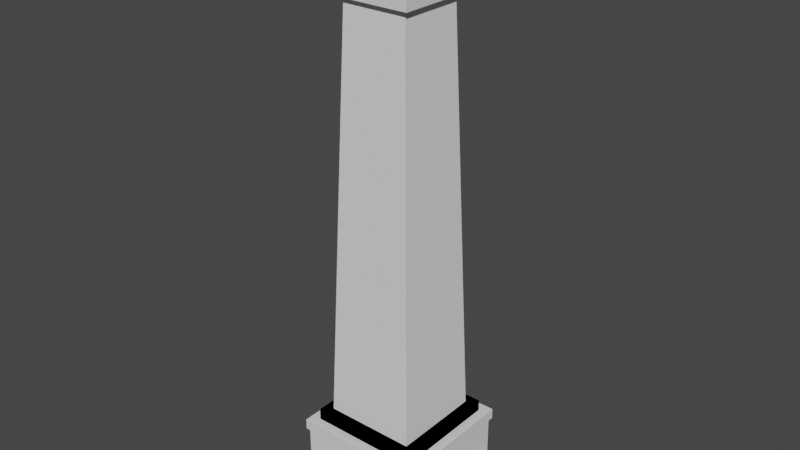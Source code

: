 # Source: Shrine.blend  (saved by Blender 2.93.21; exported with 4.5.12 LTS)
import bpy
from mathutils import Matrix  # noqa: F401  (used for matrix-valued properties, if any)

bpy.ops.wm.read_factory_settings(use_empty=True)
scene = bpy.context.scene
scene.name = 'Scene'

# ---- collections
col_collection = bpy.data.collections.new('Collection'); scene.collection.children.link(col_collection)

# ---- materials (node trees are filled in below, after node groups)
mat_material = bpy.data.materials.new('Material')
mat_material.alpha_threshold = 0.0
mat_material.use_transparent_shadow = False
mat_material.line_color = (0.0, 0.0, 0.0, 1.0)
mat_material_001 = bpy.data.materials.new('Material.001')
mat_material_001.alpha_threshold = 0.0
mat_material_001.use_transparent_shadow = False
mat_material_001.line_color = (0.0, 0.0, 0.0, 1.0)

# ---- material node trees
mat_material.use_nodes = True; mat_material.node_tree.nodes.clear()
_N = mat_material.node_tree.nodes; _L = mat_material.node_tree.links
n0 = _N.new('ShaderNodeOutputMaterial'); n0.name = 'Material Output'; n0.location = (300, 300)
n1 = _N.new('ShaderNodeBsdfPrincipled'); n1.name = 'Principled BSDF'; n1.location = (10, 300)
n1.distribution = 'GGX'
n1.subsurface_method = 'BURLEY'
n1.inputs[2].default_value = 0.4
n1.inputs[3].default_value = 1.45
n1.inputs[27].default_value = (0.0, 0.0, 0.0, 1.0)
n1.inputs[28].default_value = 1.0
_L.new(n1.outputs[0], n0.inputs[0])
n0.is_active_output = True
mat_material_001.use_nodes = True; mat_material_001.node_tree.nodes.clear()
_N = mat_material_001.node_tree.nodes; _L = mat_material_001.node_tree.links
n0 = _N.new('ShaderNodeOutputMaterial'); n0.name = 'Material Output'; n0.location = (300, 300)
n1 = _N.new('ShaderNodeBsdfPrincipled'); n1.name = 'Principled BSDF'; n1.location = (10, 300)
n1.distribution = 'GGX'
n1.subsurface_method = 'BURLEY'
n1.inputs[2].default_value = 0.4
n1.inputs[3].default_value = 1.45
n1.inputs[27].default_value = (0.0, 0.0, 0.0, 1.0)
n1.inputs[28].default_value = 1.0
_L.new(n1.outputs[0], n0.inputs[0])
n0.is_active_output = True

# ---- world
world_world = bpy.data.worlds.new('World'); scene.world = world_world
world_world.use_nodes = True; world_world.node_tree.nodes.clear()
_N = world_world.node_tree.nodes; _L = world_world.node_tree.links
n0 = _N.new('ShaderNodeOutputWorld'); n0.name = 'World Output'; n0.location = (300, 300)
n1 = _N.new('ShaderNodeBackground'); n1.name = 'Background'; n1.location = (10, 300)
n1.inputs[0].default_value = (0.05088, 0.05088, 0.05088, 1.0)
_L.new(n1.outputs[0], n0.inputs[0])
n0.is_active_output = True
world_world.color = (0.05088, 0.05088, 0.05088)
world_world.use_sun_shadow = False
world_world.sun_shadow_jitter_overblur = 0.0

# ---- meshes
me_cube = bpy.data.meshes.new('Cube')
me_cube.from_pydata([(1.0, 1.0, -0.8356), (1.0, 1.0, -1.0), (1.0, -1.0, -0.8356), (1.0, -1.0, -1.0), (-1.0, 1.0, -0.8356), (-1.0, 1.0, -1.0), (-1.0, -1.0, -0.8356), (-1.0, -1.0, -1.0)], [], [(0, 4, 6, 2), (3, 2, 6, 7), (7, 6, 4, 5), (5, 1, 3, 7), (1, 0, 2, 3), (5, 4, 0, 1)])
_uv = me_cube.uv_layers.new(name='UVMap')
_uv.uv.foreach_set('vector', [0.625, 0.5, 0.875, 0.5, 0.875, 0.75, 0.625, 0.75, 0.375, 0.75, 0.625, 0.75, 0.625, 1.0, 0.375, 1.0, 0.375, 0.0, 0.625, 0.0, 0.625, 0.25, 0.375, 0.25, 0.125, 0.5, 0.375, 0.5, 0.375, 0.75, 0.125, 0.75, 0.375, 0.5, 0.625, 0.5, 0.625, 0.75, 0.375, 0.75, 0.375, 0.25, 0.625, 0.25, 0.625, 0.5, 0.375, 0.5])
me_cube.materials.append(mat_material)
me_cube.use_remesh_preserve_volume = False
me_cube.use_remesh_preserve_attributes = False
me_cube.use_mirror_vertex_groups = False
me_cube.update()
me_cube_001 = bpy.data.meshes.new('Cube.001')
me_cube_001.from_pydata([(1.0, 1.0, -0.1168), (1.0, 1.0, -1.0), (1.0, -1.0, -0.1168), (1.0, -1.0, -1.0), (-1.0, 1.0, -0.1168), (-1.0, 1.0, -1.0), (-1.0, -1.0, -0.1168), (-1.0, -1.0, -1.0)], [], [(0, 4, 6, 2), (3, 2, 6, 7), (7, 6, 4, 5), (5, 1, 3, 7), (1, 0, 2, 3), (5, 4, 0, 1)])
_uv = me_cube_001.uv_layers.new(name='UVMap')
_uv.uv.foreach_set('vector', [0.625, 0.5, 0.875, 0.5, 0.875, 0.75, 0.625, 0.75, 0.375, 0.75, 0.625, 0.75, 0.625, 1.0, 0.375, 1.0, 0.375, 0.0, 0.625, 0.0, 0.625, 0.25, 0.375, 0.25, 0.125, 0.5, 0.375, 0.5, 0.375, 0.75, 0.125, 0.75, 0.375, 0.5, 0.625, 0.5, 0.625, 0.75, 0.375, 0.75, 0.375, 0.25, 0.625, 0.25, 0.625, 0.5, 0.375, 0.5])
me_cube_001.materials.append(mat_material)
me_cube_001.use_remesh_preserve_volume = False
me_cube_001.use_remesh_preserve_attributes = False
me_cube_001.use_mirror_vertex_groups = False
me_cube_001.update()
me_cube_003 = bpy.data.meshes.new('Cube.003')
me_cube_003.from_pydata([(1.0, 1.0, 0.1075), (1.0, 1.0, -0.0569), (1.0, -1.0, 0.1075), (1.0, -1.0, -0.0569), (-1.0, 1.0, 0.1075), (-1.0, 1.0, -0.0569), (-1.0, -1.0, 0.1075), (-1.0, -1.0, -0.0569)], [], [(0, 4, 6, 2), (3, 2, 6, 7), (7, 6, 4, 5), (5, 1, 3, 7), (1, 0, 2, 3), (5, 4, 0, 1)])
_uv = me_cube_003.uv_layers.new(name='UVMap')
_uv.uv.foreach_set('vector', [0.625, 0.5, 0.875, 0.5, 0.875, 0.75, 0.625, 0.75, 0.375, 0.75, 0.625, 0.75, 0.625, 1.0, 0.375, 1.0, 0.375, 0.0, 0.625, 0.0, 0.625, 0.25, 0.375, 0.25, 0.125, 0.5, 0.375, 0.5, 0.375, 0.75, 0.125, 0.75, 0.375, 0.5, 0.625, 0.5, 0.625, 0.75, 0.375, 0.75, 0.375, 0.25, 0.625, 0.25, 0.625, 0.5, 0.375, 0.5])
me_cube_003.materials.append(mat_material)
me_cube_003.use_remesh_preserve_volume = False
me_cube_003.use_remesh_preserve_attributes = False
me_cube_003.use_mirror_vertex_groups = False
me_cube_003.update()
me_cube_004 = bpy.data.meshes.new('Cube.004')
me_cube_004.from_pydata([(1.0, 1.0, -0.701), (1.0, 1.0, -1.0), (1.0, -1.0, -0.701), (1.0, -1.0, -1.0), (-1.0, 1.0, -0.701), (-1.0, 1.0, -1.0), (-1.0, -1.0, -0.701), (-1.0, -1.0, -1.0)], [], [(0, 4, 6, 2), (3, 2, 6, 7), (7, 6, 4, 5), (5, 1, 3, 7), (1, 0, 2, 3), (5, 4, 0, 1)])
_uv = me_cube_004.uv_layers.new(name='UVMap')
_uv.uv.foreach_set('vector', [0.625, 0.5, 0.875, 0.5, 0.875, 0.75, 0.625, 0.75, 0.375, 0.75, 0.625, 0.75, 0.625, 1.0, 0.375, 1.0, 0.375, 0.0, 0.625, 0.0, 0.625, 0.25, 0.375, 0.25, 0.125, 0.5, 0.375, 0.5, 0.375, 0.75, 0.125, 0.75, 0.375, 0.5, 0.625, 0.5, 0.625, 0.75, 0.375, 0.75, 0.375, 0.25, 0.625, 0.25, 0.625, 0.5, 0.375, 0.5])
me_cube_004.materials.append(mat_material)
me_cube_004.use_remesh_preserve_volume = False
me_cube_004.use_remesh_preserve_attributes = False
me_cube_004.use_mirror_vertex_groups = False
me_cube_004.update()
me_cube_005 = bpy.data.meshes.new('Cube.005')
me_cube_005.from_pydata([(-1.65, -1.65, -1.0), (-1.17, -1.17, 13.72), (-1.65, 1.65, -1.0), (-1.17, 1.17, 13.72), (1.65, -1.65, -1.0), (1.17, -1.17, 13.72), (1.65, 1.65, -1.0), (1.17, 1.17, 13.72), (-1.17, -1.17, 15.33), (0.0, 0.0, 16.5), (-1.17, 1.17, 15.33), (1.17, 1.17, 15.33), (1.17, -1.17, 15.33)], [], [(0, 1, 3, 2), (2, 3, 7, 6), (6, 7, 5, 4), (4, 5, 1, 0), (2, 6, 4, 0), (5, 7, 11, 12), (1, 5, 12, 8), (7, 3, 10, 11), (9, 10, 8), (9, 11, 10), (9, 12, 11), (9, 8, 12), (3, 1, 8, 10)])
_uv = me_cube_005.uv_layers.new(name='UVMap')
_uv.uv.foreach_set('vector', [0.375, 0.0, 0.625, 0.0, 0.625, 0.25, 0.375, 0.25, 0.375, 0.25, 0.625, 0.25, 0.625, 0.5, 0.375, 0.5, 0.375, 0.5, 0.625, 0.5, 0.625, 0.75, 0.375, 0.75, 0.375, 0.75, 0.625, 0.75, 0.625, 1.0, 0.375, 1.0, 0.125, 0.5, 0.375, 0.5, 0.375, 0.75, 0.125, 0.75, 0.625, 0.75, 0.625, 0.5, 0.625, 0.5, 0.625, 0.75, 0.625, 1.0, 0.625, 0.75, 0.625, 0.75, 0.625, 1.0, 0.625, 0.5, 0.625, 0.25, 0.625, 0.25, 0.625, 0.5, 0.7505, 0.6245, 0.875, 0.5, 0.875, 0.75, 0.7495, 0.6245, 0.625, 0.5, 0.875, 0.5, 0.7495, 0.6255, 0.625, 0.75, 0.625, 0.5, 0.7505, 0.6255, 0.875, 0.75, 0.625, 0.75, 0.625, 0.25, 0.625, 0.0, 0.625, 0.0, 0.625, 0.25])
me_cube_005.use_remesh_fix_poles = True
me_cube_005.use_remesh_preserve_attributes = False
me_cube_005.update()
me_cube_002 = bpy.data.meshes.new('Cube.002')
me_cube_002.from_pydata([(1.0, 1.0, -0.701), (1.0, 1.0, -1.0), (1.0, -1.0, -0.701), (1.0, -1.0, -1.0), (-1.0, 1.0, -0.701), (-1.0, 1.0, -1.0), (-1.0, -1.0, -0.701), (-1.0, -1.0, -1.0)], [], [(0, 4, 6, 2), (3, 2, 6, 7), (7, 6, 4, 5), (5, 1, 3, 7), (1, 0, 2, 3), (5, 4, 0, 1)])
_uv = me_cube_002.uv_layers.new(name='UVMap')
_uv.uv.foreach_set('vector', [0.625, 0.5, 0.875, 0.5, 0.875, 0.75, 0.625, 0.75, 0.375, 0.75, 0.625, 0.75, 0.625, 1.0, 0.375, 1.0, 0.375, 0.0, 0.625, 0.0, 0.625, 0.25, 0.375, 0.25, 0.125, 0.5, 0.375, 0.5, 0.375, 0.75, 0.125, 0.75, 0.375, 0.5, 0.625, 0.5, 0.625, 0.75, 0.375, 0.75, 0.375, 0.25, 0.625, 0.25, 0.625, 0.5, 0.375, 0.5])
me_cube_002.materials.append(mat_material_001)
me_cube_002.use_remesh_preserve_volume = False
me_cube_002.use_remesh_preserve_attributes = False
me_cube_002.use_mirror_vertex_groups = False
me_cube_002.update()
me_cube_006 = bpy.data.meshes.new('Cube.006')
me_cube_006.from_pydata([(1.0, 1.0, -0.701), (1.0, 1.0, -1.0), (1.0, -1.0, -0.701), (1.0, -1.0, -1.0), (-1.0, 1.0, -0.701), (-1.0, 1.0, -1.0), (-1.0, -1.0, -0.701), (-1.0, -1.0, -1.0)], [], [(0, 4, 6, 2), (3, 2, 6, 7), (7, 6, 4, 5), (5, 1, 3, 7), (1, 0, 2, 3), (5, 4, 0, 1)])
_uv = me_cube_006.uv_layers.new(name='UVMap')
_uv.uv.foreach_set('vector', [0.625, 0.5, 0.875, 0.5, 0.875, 0.75, 0.625, 0.75, 0.375, 0.75, 0.625, 0.75, 0.625, 1.0, 0.375, 1.0, 0.375, 0.0, 0.625, 0.0, 0.625, 0.25, 0.375, 0.25, 0.125, 0.5, 0.375, 0.5, 0.375, 0.75, 0.125, 0.75, 0.375, 0.5, 0.625, 0.5, 0.625, 0.75, 0.375, 0.75, 0.375, 0.25, 0.625, 0.25, 0.625, 0.5, 0.375, 0.5])
me_cube_006.materials.append(mat_material_001)
me_cube_006.use_remesh_preserve_volume = False
me_cube_006.use_remesh_preserve_attributes = False
me_cube_006.use_mirror_vertex_groups = False
me_cube_006.update()

# ---- objects
ob_cube = bpy.data.objects.new('Cube', me_cube)
ob_cube_001 = bpy.data.objects.new('Cube.001', me_cube_001)
ob_cube_002 = bpy.data.objects.new('Cube.002', me_cube_003)
ob_cube_003 = bpy.data.objects.new('Cube.003', me_cube_004)
ob_cube_004 = bpy.data.objects.new('Cube.004', me_cube_005)
ob_cube_005 = bpy.data.objects.new('Cube.005', me_cube_002)
ob_cube_006 = bpy.data.objects.new('Cube.006', me_cube_006)

# ---- transforms, parenting, visibility, modifiers, constraints
ob_cube.location = (0.0, 0.0, 0.08898)
ob_cube.scale = (1.1, 1.1, 1.1)
ob_cube.lock_rotations_4d = False
ob_cube.empty_display_type = 'ARROWS'
ob_cube.lineart.crease_threshold = 0.0
ob_cube_001.location = (0.0, 0.0, 0.06328)
ob_cube_001.scale = (0.9, 0.9, 0.9)
ob_cube_001.lock_rotations_4d = False
ob_cube_001.empty_display_type = 'ARROWS'
ob_cube_001.lineart.crease_threshold = 0.0
ob_cube_002.location = (0.0, 0.0, 0.01485)
ob_cube_002.scale = (0.9347, 0.9347, 0.9347)
ob_cube_002.lock_rotations_4d = False
ob_cube_002.empty_display_type = 'ARROWS'
ob_cube_002.lineart.crease_threshold = 0.0
ob_cube_003.location = (0.0, 0.0, 0.8374)
ob_cube_003.scale = (0.7945, 0.7945, 0.7945)
ob_cube_003.lock_rotations_4d = False
ob_cube_003.empty_display_type = 'ARROWS'
ob_cube_003.lineart.crease_threshold = 0.0
ob_cube_004.location = (0.0, 0.0, 0.659)
ob_cube_004.scale = (0.4, 0.4, 0.4)
ob_cube_005.location = (0.0, 0.0, 0.8374)
ob_cube_005.scale = (0.7945, 0.7945, 0.7945)
ob_cube_005.lock_rotations_4d = False
ob_cube_005.empty_display_type = 'ARROWS'
ob_cube_005.lineart.crease_threshold = 0.0
ob_cube_006.location = (0.0, 0.0, 6.712)
ob_cube_006.scale = (0.5561, 0.5561, 0.5561)
ob_cube_006.lock_rotations_4d = False
ob_cube_006.empty_display_type = 'ARROWS'
ob_cube_006.lineart.crease_threshold = 0.0

# ---- collection membership
col_collection.objects.link(ob_cube)
col_collection.objects.link(ob_cube_001)
col_collection.objects.link(ob_cube_002)
col_collection.objects.link(ob_cube_003)
col_collection.objects.link(ob_cube_004)
col_collection.objects.link(ob_cube_005)
col_collection.objects.link(ob_cube_006)

# ---- scene / render settings (as saved in the file)
scene.frame_start = 1; scene.frame_end = 250; scene.frame_set(1)
scene.render.engine = 'BLENDER_EEVEE_NEXT'
scene.cycles.use_denoising = False
scene.cycles.samples = 128
scene.cycles.sampling_pattern = 'TABULATED_SOBOL'
scene.cycles.use_adaptive_sampling = False
scene.cycles.use_light_tree = False
scene.view_settings.view_transform = 'Filmic'
bpy.context.view_layer.update()

# ---- added for rendering (the .blend has no active camera and no usable light): camera, sun
cam_auto = bpy.data.cameras.new('AutoCamera')
cam_auto.lens = 50.0
cam_auto.sensor_width = 36.0
cam_auto.clip_end = 1000.0
ob_auto_camera = bpy.data.objects.new('AutoCamera', cam_auto)
scene.collection.objects.link(ob_auto_camera)
ob_auto_camera.location = (8.17432, -9.80919, 9.66294)
ob_auto_camera.rotation_euler = (1.09748, -7.21219e-08, 0.694738)
scene.camera = ob_auto_camera
light_auto_sun = bpy.data.lights.new('AutoSun', 'SUN')
light_auto_sun.energy = 3.0
light_auto_sun.angle = 0.0523599
ob_auto_sun = bpy.data.objects.new('AutoSun', light_auto_sun)
scene.collection.objects.link(ob_auto_sun)
ob_auto_sun.rotation_euler = (0.872665, 0.174533, 0.523599)
bpy.context.view_layer.update()

